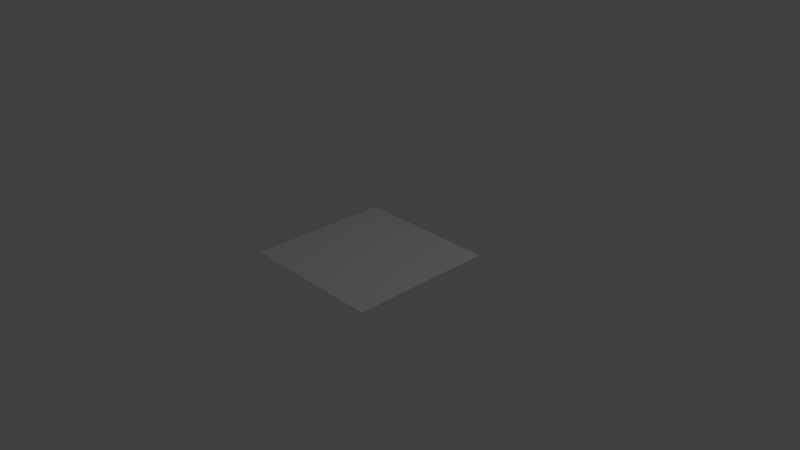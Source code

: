 # Source: plane.blend  (saved by Blender 2.78.0; exported with 4.5.12 LTS)
import bpy
from mathutils import Matrix  # noqa: F401  (used for matrix-valued properties, if any)

bpy.ops.wm.read_factory_settings(use_empty=True)
scene = bpy.context.scene
scene.name = 'Scene'

# ---- collections
col_collection_1 = bpy.data.collections.new('Collection 1'); scene.collection.children.link(col_collection_1)

# ---- world
world_world = bpy.data.worlds.new('World'); scene.world = world_world
world_world.color = (0.05088, 0.05088, 0.05088)
world_world.use_sun_shadow = False
world_world.sun_shadow_jitter_overblur = 0.0
world_world.cycles.sampling_method = 'MANUAL'

# ---- cameras
cam_camera = bpy.data.cameras.new('Camera')
cam_camera.clip_end = 100.0
cam_camera.lens = 35.0
cam_camera.sensor_width = 32.0
cam_camera.sensor_height = 18.0
cam_camera.ortho_scale = 7.314
cam_camera.dof.focus_distance = 0.0
cam_camera.dof.aperture_fstop = 128.0

# ---- lights
light_lamp = bpy.data.lights.new('Lamp', 'POINT')
light_lamp.transmission_factor = 0.0
light_lamp.cutoff_distance = 30.0
light_lamp.energy = 100.0
light_lamp.shadow_buffer_clip_start = 1.001
light_lamp.shadow_soft_size = 0.1
light_lamp.shadow_maximum_resolution = 0.006
light_lamp.use_absolute_resolution = True

# ---- meshes
me_plane = bpy.data.meshes.new('Plane')
me_plane.from_pydata([(-1.0, -1.0, 0.0), (1.0, -1.0, 0.0), (-1.0, 1.0, 0.0), (1.0, 1.0, 0.0)], [], [(1, 2, 0), (1, 3, 2)])
_uv = me_plane.uv_layers.new(name='UVMap')
_uv.uv.foreach_set('vector', [-0.00293, 0.003418, 1.0, 1.0, 0.0, 1.0, -0.00293, 0.003418, 1.0, 0.0, 1.0, 1.0])
_ca = me_plane.color_attributes.new('Col', 'BYTE_COLOR', 'CORNER')
_ca.data.foreach_set('color', [1.0, 0.01161, 0.005182, 1.0, 0.0003035, 0.004777, 1.0, 1.0, 0.9647, 0.9301, 1.0, 1.0, 1.0, 0.01161, 0.005182, 1.0, 0.05448, 1.0, 0.009134, 1.0, 0.0003035, 0.004777, 1.0, 1.0])
me_plane.use_remesh_preserve_volume = False
me_plane.use_remesh_preserve_attributes = False
me_plane.use_mirror_vertex_groups = False
me_plane.update()

# ---- objects
ob_plane = bpy.data.objects.new('Plane', me_plane)
ob_lamp = bpy.data.objects.new('Lamp', light_lamp)
ob_camera = bpy.data.objects.new('Camera', cam_camera)

# ---- transforms, parenting, visibility, modifiers, constraints
ob_plane.location = (0.0, 0.0, 0.0)
ob_plane.lineart.crease_threshold = 0.0
ob_lamp.location = (4.076, 1.005, 5.904)
ob_lamp.rotation_euler = (0.6503, 0.05522, 1.866)
ob_lamp.lock_rotations_4d = False
ob_lamp.empty_display_type = 'ARROWS'
ob_lamp.color = (0.0, 0.0, 0.0, 0.0)
ob_lamp.lineart.crease_threshold = 0.0
ob_camera.location = (7.481, -6.508, 5.344)
ob_camera.rotation_euler = (1.109, 0.0, 0.8149)
ob_camera.lock_rotations_4d = False
ob_camera.empty_display_type = 'ARROWS'
ob_camera.color = (0.0, 0.0, 0.0, 0.0)
ob_camera.display_type = 'WIRE'
ob_camera.lineart.crease_threshold = 0.0

# ---- collection membership
col_collection_1.objects.link(ob_plane)
col_collection_1.objects.link(ob_lamp)
col_collection_1.objects.link(ob_camera)

# ---- scene / render settings (as saved in the file)
scene.camera = ob_camera
scene.frame_start = 1; scene.frame_end = 250; scene.frame_set(1)
scene.render.engine = 'BLENDER_EEVEE_NEXT'
scene.render.resolution_percentage = 50
scene.render.dither_intensity = 0.0
scene.cycles.use_denoising = False
scene.cycles.samples = 128
scene.cycles.sampling_pattern = 'TABULATED_SOBOL'
scene.cycles.light_sampling_threshold = 0.0
scene.cycles.use_adaptive_sampling = False
scene.cycles.use_light_tree = False
scene.cycles.blur_glossy = 0.0
scene.cycles.sample_clamp_indirect = 0.0
scene.view_settings.view_transform = 'Standard'
bpy.context.view_layer.update()
